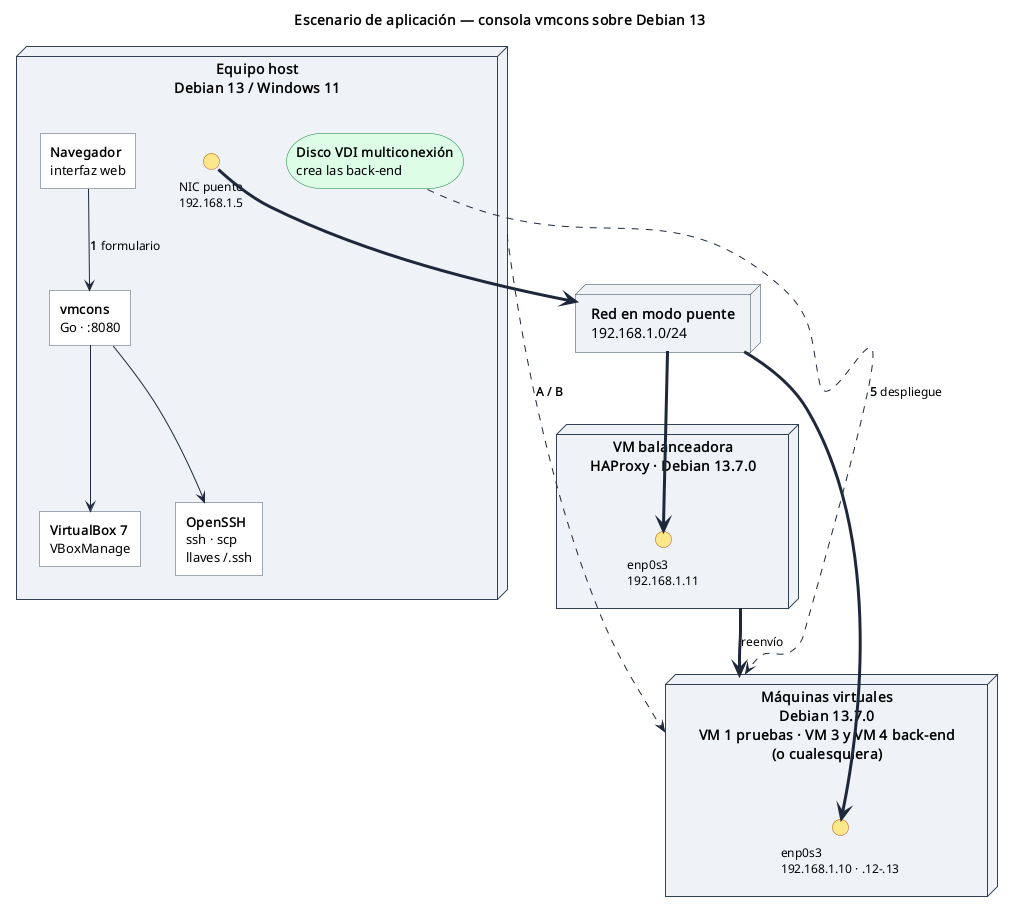

The diagram above was rendered by PlantUML. Its source (embedded in the PNG):
@startuml escenario
title Escenario de aplicación — consola **vmcons** sobre Debian 13

skinparam backgroundColor #FFFFFF
skinparam defaultFontSize 14
skinparam shadowing false
skinparam roundCorner 0
skinparam node {
  BackgroundColor #EEF2F7
  BorderColor #334155
  FontSize 14
}
skinparam rectangle {
  BackgroundColor #FFFFFF
  BorderColor #475569
  FontSize 13
}
skinparam interface {
  BackgroundColor #FDE68A
  BorderColor #B45309
  FontSize 12
}
skinparam storage {
  BackgroundColor #DCFCE7
  BorderColor #15803D
  FontSize 13
}
skinparam arrow {
  FontSize 12
  Color #1E293B
}

' ---------------- Equipo anfitrión ----------------
node "**Equipo host**\nDebian 13 / Windows 11" as host {
  rectangle "**Navegador**\ninterfaz web" as web
  rectangle "**vmcons**\nGo · :8080" as consola
  rectangle "**VirtualBox 7**\nVBoxManage" as vbox
  rectangle "**OpenSSH**\nssh · scp\nllaves ~/.ssh" as sshc
  interface "NIC puente\n192.168.1.5" as ifh
  storage "**Disco VDI multiconexión**\ncrea las back-end" as disco
}

' ---------------- Red ----------------
node "**Red en modo puente**\n192.168.1.0/24" as lan

' ---------------- Balanceador (módulo 3.4) ----------------
node "**VM balanceadora**\nHAProxy · Debian 13.7.0" as bal {
  interface "enp0s3\n192.168.1.11" as ifb
}

' ---------------- Back-end y VM de pruebas (resumen) ----------------
node "**Máquinas virtuales**\nDebian 13.7.0\nVM 1 pruebas · VM 3 y VM 4 back-end\n(o cualesquiera)" as vms {
  interface "enp0s3\n192.168.1.10 · .12-.13" as ifv
}

' ---------------- Almacenamiento ----------------
' (el disco vive dentro del equipo host, declarado arriba)

' ---------------- Uso de VirtualBox y OpenSSH por vmcons ----------------
web --> consola : **1** formulario
consola --> vbox
consola --> sshc

' ---------------- Enlaces físicos de red ----------------
ifh -[thickness=3]-> lan
lan -[thickness=3]-> ifb
lan -[thickness=3]-> ifv
bal -[thickness=3]-> vms : reenvío

' ---------------- Mecanismo de comunicación host <-> VM ----------------
host ..> vms : **A / B**

disco ..> vms : **5** despliegue

@enduml